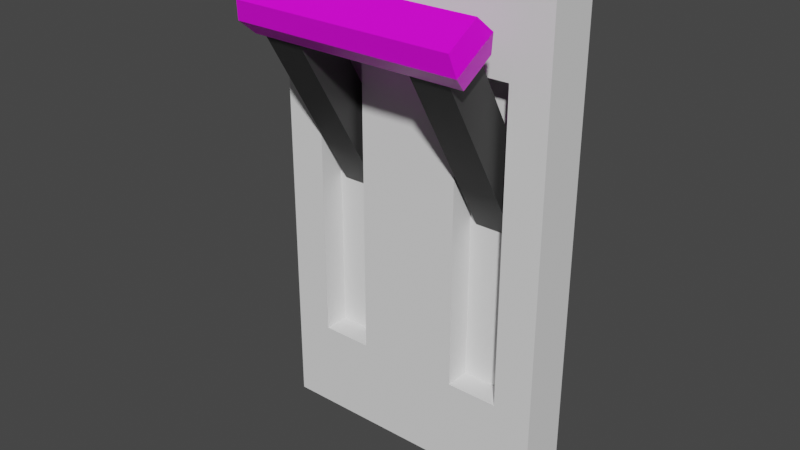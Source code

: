 # Source: switch.blend  (saved by Blender 3.2.14; exported with 4.5.12 LTS)
import bpy
from mathutils import Matrix  # noqa: F401  (used for matrix-valued properties, if any)

bpy.ops.wm.read_factory_settings(use_empty=True)
scene = bpy.context.scene
scene.name = 'Scene'

# ---- collections
col_collection = bpy.data.collections.new('Collection'); scene.collection.children.link(col_collection)

# ---- images (referenced by path relative to the original .blend; pixels are not part of the script)
import os
ASSET_DIR = os.environ.get("B2B_ASSET_DIR", "")  # directory of the original .blend (textures are referenced by path, not embedded)
HERE = os.path.dirname(os.path.abspath(__file__))  # packed textures are extracted next to this script under _unpacked/

def load_image(name, relpath, width, height, colorspace="sRGB"):
    """Load a texture the original file referenced (path relative to the .blend, or extracted next to this script)."""
    p = next((c for c in (os.path.join(HERE, relpath), os.path.join(ASSET_DIR, relpath)) if relpath and os.path.exists(c)), "")
    if p:
        img = bpy.data.images.load(p, check_existing=True)
        img.name = name
    else:  # same state as the original file: an image datablock whose file is absent (Cycles renders it pink)
        img = bpy.data.images.new(name, width, height)
        img.source = "FILE"
        img.filepath = "//" + (relpath or name)
    img.colorspace_settings.name = colorspace
    return img
img_warning_png = load_image('warning.png', 'warning.png', 1024, 1024, 'sRGB')

# ---- materials (node trees are filled in below, after node groups)
mat_concrete = bpy.data.materials.new('Concrete')
mat_warning = bpy.data.materials.new('Warning')
mat_warning.alpha_threshold = 0.0
mat_warning.use_transparent_shadow = False
mat_warning.line_color = (0.0, 0.0, 0.0, 1.0)
mat_metal = bpy.data.materials.new('Metal')
mat_metal.use_transparent_shadow = False

# ---- material node trees
mat_warning.use_nodes = True; mat_warning.node_tree.nodes.clear()
_N = mat_warning.node_tree.nodes; _L = mat_warning.node_tree.links
n0 = _N.new('ShaderNodeOutputMaterial'); n0.name = 'Material Output'; n0.location = (300, 300)
n1 = _N.new('ShaderNodeBsdfPrincipled'); n1.name = 'Principled BSDF'; n1.location = (10, 300)
n1.distribution = 'GGX'
n1.subsurface_method = 'RANDOM_WALK_SKIN'
n1.inputs[2].default_value = 0.4
n1.inputs[3].default_value = 1.45
n1.inputs[27].default_value = (0.0, 0.0, 0.0, 1.0)
n1.inputs[28].default_value = 1.0
n2 = _N.new('ShaderNodeTexImage'); n2.name = 'Image Texture'; n2.location = (-280, 280)
n2.image = img_warning_png
_L.new(n1.outputs[0], n0.inputs[0])
_L.new(n2.outputs[0], n1.inputs[0])
n0.is_active_output = True
mat_metal.use_nodes = True; mat_metal.node_tree.nodes.clear()
_N = mat_metal.node_tree.nodes; _L = mat_metal.node_tree.links
n0 = _N.new('ShaderNodeBsdfPrincipled'); n0.name = 'Principled BSDF'; n0.location = (10, 300)
n0.distribution = 'GGX'
n0.subsurface_method = 'RANDOM_WALK_SKIN'
n0.inputs[0].default_value = (0.0331, 0.0331, 0.0331, 1.0)
n0.inputs[3].default_value = 1.45
n0.inputs[27].default_value = (0.0, 0.0, 0.0, 1.0)
n0.inputs[28].default_value = 1.0
n1 = _N.new('ShaderNodeOutputMaterial'); n1.name = 'Material Output'; n1.location = (300, 300)
_L.new(n0.outputs[0], n1.inputs[0])
n1.is_active_output = True

# ---- world
world_world = bpy.data.worlds.new('World'); scene.world = world_world
world_world.use_nodes = True; world_world.node_tree.nodes.clear()
_N = world_world.node_tree.nodes; _L = world_world.node_tree.links
n0 = _N.new('ShaderNodeOutputWorld'); n0.name = 'World Output'; n0.location = (300, 300)
n1 = _N.new('ShaderNodeBackground'); n1.name = 'Background'; n1.location = (10, 300)
n1.inputs[0].default_value = (0.05088, 0.05088, 0.05088, 1.0)
_L.new(n1.outputs[0], n0.inputs[0])
n0.is_active_output = True
world_world.color = (0.05088, 0.05088, 0.05088)
world_world.use_sun_shadow = False
world_world.sun_shadow_jitter_overblur = 0.0

# ---- meshes
me_cube_001 = bpy.data.meshes.new('Cube.001')
me_cube_001.from_pydata([(-0.11, -0.02, -0.2), (-0.11, -0.02, 0.2), (-0.11, 2.98e-08, -0.2), (-0.08, -0.02, -0.12), (-0.11, 2.98e-08, 0.2), (-0.08, -0.02, 0.12), (0.11, -0.02, -0.2), (0.11, -0.02, 0.2), (0.11, 2.98e-08, -0.2), (-0.04, -0.02, -0.12), (0.11, 2.98e-08, 0.2), (-0.04, -0.02, 0.12), (-0.11, -0.04, -0.19), (-0.11, -0.04, 0.19), (0.11, -0.04, -0.19), (0.04, -0.02, -0.12), (0.11, -0.04, 0.19), (0.04, -0.02, 0.12), (0.08, -0.02, -0.12), (0.08, -0.02, 0.12), (-0.04, -0.04, 0.12), (0.08, -0.04, 0.12), (0.08, -0.04, -0.12), (0.04, -0.04, 0.12), (-0.08, -0.04, 0.12), (-0.08, -0.04, -0.12), (0.04, -0.04, -0.12), (-0.04, -0.04, -0.12)], [], [(0, 1, 4, 2), (2, 4, 10, 8), (8, 10, 7, 6), (1, 0, 12, 13), (2, 8, 6, 0), (10, 4, 1, 7), (14, 16, 21, 22), (25, 12, 14, 22, 26, 23, 21, 16, 13, 24, 20, 27), (24, 13, 12, 25), (0, 6, 14, 12), (7, 1, 13, 16), (6, 7, 16, 14), (3, 5, 24, 25), (3, 9, 11, 5), (11, 9, 27, 20), (27, 9, 3, 25), (5, 11, 20, 24), (26, 15, 17, 23), (15, 18, 19, 17), (19, 18, 22, 21), (22, 18, 15, 26), (23, 17, 19, 21)])
_uv = me_cube_001.uv_layers.new(name='UVMap')
_uv.uv.foreach_set('vector', [0.7667, 0.0, 0.7667, 0.6667, 0.7333, 0.6667, 0.7333, 0.0, 0.3667, 4.47e-08, 0.3667, 0.6667, 0.0, 0.6667, 5.215e-08, 0.0, 0.8, 0.6667, 0.8, 0.0, 0.8333, 0.0, 0.8333, 0.6667, 0.7667, 0.6667, 0.7667, 0.0, 0.8, 0.01667, 0.8, 0.65, 0.5029, 0.6333, 0.5029, 1.0, 0.4698, 1.0, 0.4698, 0.6333, 0.3667, 1.0, 0.3667, 0.6333, 0.3998, 0.6333, 0.3998, 1.0, 0.7333, 4.47e-08, 0.7333, 0.6333, 0.6833, 0.5167, 0.6833, 0.1167, 0.4167, 0.1167, 0.3667, 0.0, 0.7333, 4.47e-08, 0.6833, 0.1167, 0.6167, 0.1167, 0.6167, 0.5167, 0.6833, 0.5167, 0.7333, 0.6333, 0.3667, 0.6333, 0.4167, 0.5167, 0.4833, 0.5167, 0.4833, 0.1167, 0.4167, 0.5167, 0.3667, 0.6333, 0.3667, 0.0, 0.4167, 0.1167, 0.4698, 0.6333, 0.4698, 1.0, 0.4348, 1.0, 0.4348, 0.6333, 0.3998, 1.0, 0.3998, 0.6333, 0.4348, 0.6333, 0.4348, 1.0, 0.8333, 0.6667, 0.8333, 0.0, 0.8667, 0.01667, 0.8667, 0.65, 1.0, 0.0, 1.0, 0.4, 0.9667, 0.4, 0.9667, 0.0, 0.8667, 0.4, 0.9333, 0.4, 0.9333, 0.8, 0.8667, 0.8, 0.9333, 0.8, 0.9333, 0.4, 0.9667, 0.4, 0.9667, 0.8, 0.536, 0.7, 0.5029, 0.7, 0.5029, 0.6333, 0.536, 0.6333, 0.6354, 0.6333, 0.6354, 0.7, 0.6023, 0.7, 0.6023, 0.6333, 0.9667, 0.4, 1.0, 0.4, 1.0, 0.8, 0.9667, 0.8, 0.8667, 0.0, 0.9333, 1.49e-08, 0.9333, 0.4, 0.8667, 0.4, 0.9333, 0.4, 0.9333, 0.0, 0.9667, 0.0, 0.9667, 0.4, 0.5692, 0.7, 0.536, 0.7, 0.536, 0.6333, 0.5692, 0.6333, 0.5692, 0.6333, 0.6023, 0.6333, 0.6023, 0.7, 0.5692, 0.7])
me_cube_001.materials.append(mat_concrete)
me_cube_001.update()
me_cube_003 = bpy.data.meshes.new('Cube.003')
me_cube_003.from_pydata([(-0.075, -0.16, -0.015), (-0.075, -0.16, 0.015), (-0.075, 0.0, -0.015), (-0.075, 0.0, 0.015), (-0.045, -0.16, -0.015), (-0.045, -0.16, 0.015), (-0.045, 0.0, -0.015), (-0.045, 0.0, 0.015), (0.045, -0.16, -0.015), (0.045, -0.16, 0.015), (0.045, 0.0, -0.015), (0.045, 0.0, 0.015), (0.075, -0.16, -0.015), (0.075, -0.16, 0.015), (0.075, 0.0, -0.015), (0.075, 0.0, 0.015), (-0.075, -0.19, -0.015), (-0.075, -0.19, 0.015), (-0.045, -0.19, 0.015), (-0.045, -0.19, -0.015), (0.045, -0.19, -0.015), (0.045, -0.19, 0.015), (0.075, -0.19, 0.015), (0.075, -0.19, -0.015), (0.085, -0.16, 0.015), (0.085, -0.16, -0.015), (0.085, -0.19, 0.015), (0.085, -0.19, -0.015), (-0.085, -0.16, -0.015), (-0.085, -0.16, 0.015), (-0.085, -0.19, -0.015), (-0.085, -0.19, 0.015), (0.0468, -0.175, 0.0195), (0.078, -0.175, 0.0195), (-0.078, -0.175, -0.0195), (-0.078, -0.175, 0.0195), (0.078, -0.175, -0.0195), (-0.0468, -0.175, -0.0195), (0.0468, -0.175, -0.0195), (-0.0468, -0.175, 0.0195), (0.0884, -0.175, 0.0195), (0.0884, -0.175, -0.0195), (-0.0884, -0.175, -0.0195), (-0.0884, -0.175, 0.0195)], [], [(0, 1, 3, 2), (2, 3, 7, 6), (6, 7, 5, 4), (16, 17, 31, 30), (2, 6, 4, 0), (7, 3, 1, 5), (8, 9, 11, 10), (10, 11, 15, 14), (14, 15, 13, 12), (33, 32, 21, 22), (10, 14, 12, 8), (15, 11, 9, 13), (19, 18, 17, 16), (23, 22, 21, 20), (12, 13, 24, 25), (34, 37, 19, 16), (20, 21, 18, 19), (38, 36, 23, 20), (39, 35, 17, 18), (38, 20, 19, 37), (32, 9, 5, 39), (9, 8, 4, 5), (41, 40, 26, 27), (33, 22, 26, 40), (22, 23, 27, 26), (36, 12, 25, 41), (43, 42, 30, 31), (35, 1, 29, 43), (1, 0, 28, 29), (34, 16, 30, 42), (0, 34, 42, 28), (17, 35, 43, 31), (29, 28, 42, 43), (23, 36, 41, 27), (13, 33, 40, 24), (25, 24, 40, 41), (21, 32, 39, 18), (8, 38, 37, 4), (5, 1, 35, 39), (8, 12, 36, 38), (0, 4, 37, 34), (13, 9, 32, 33)])
me_cube_003.polygons.foreach_set('material_index', [1, 0, 1, 0, 1, 1, 1, 0, 1, 0, 1, 1, 0, 0, 0, 0, 0, 0, 0, 0, 0, 0, 0, 0, 0, 0, 0, 0, 0, 0, 0, 0, 0, 0, 0, 0, 0, 0, 0, 0, 0, 0])
_uv = me_cube_003.uv_layers.new(name='UVMap')
_uv.uv.foreach_set('vector', [0.375, 0.0, 0.625, 0.0, 0.625, 0.25, 0.375, 0.25, 0.6937, 0.6109, 0.6937, 0.4412, 0.8634, 0.4412, 0.8634, 0.6109, 0.375, 0.5, 0.625, 0.5, 0.625, 0.75, 0.375, 0.75, 0.1772, 0.9242, 0.3468, 0.9242, 0.3468, 0.9808, 0.1772, 0.9808, 0.125, 0.5, 0.375, 0.5, 0.375, 0.75, 0.125, 0.75, 0.625, 0.5, 0.875, 0.5, 0.875, 0.75, 0.625, 0.75, 0.375, 0.0, 0.625, 0.0, 0.625, 0.25, 0.375, 0.25, 0.6937, 0.6109, 0.8634, 0.6109, 0.8634, 0.7805, 0.6937, 0.7805, 0.375, 0.5, 0.625, 0.5, 0.625, 0.75, 0.375, 0.75, 0.4354, 0.05882, 0.4354, 0.2353, 0.3468, 0.2455, 0.3468, 0.07579, 0.125, 0.5, 0.375, 0.5, 0.375, 0.75, 0.125, 0.75, 0.625, 0.5, 0.875, 0.5, 0.875, 0.75, 0.625, 0.75, 0.1772, 0.7545, 0.3468, 0.7545, 0.3468, 0.9242, 0.1772, 0.9242, 0.1772, 0.07579, 0.3468, 0.07579, 0.3468, 0.2455, 0.1772, 0.2455, 0.6937, 0.07579, 0.524, 0.07579, 0.524, 0.01923, 0.6937, 0.01923, 0.08858, 0.9412, 0.08858, 0.7647, 0.1772, 0.7545, 0.1772, 0.9242, 0.1772, 0.2455, 0.3468, 0.2455, 0.3468, 0.7545, 0.1772, 0.7545, 0.08858, 0.2353, 0.08858, 0.05882, 0.1772, 0.07579, 0.1772, 0.2455, 0.4354, 0.7647, 0.4354, 0.9412, 0.3468, 0.9242, 0.3468, 0.7545, 0.08858, 0.2353, 0.1772, 0.2455, 0.1772, 0.7545, 0.08858, 0.7647, 0.4354, 0.2353, 0.524, 0.2455, 0.524, 0.7545, 0.4354, 0.7647, 0.524, 0.2455, 0.6937, 0.2455, 0.6937, 0.7545, 0.524, 0.7545, 0.8739, 0.3772, 0.6444, 0.264, 0.7155, 0.1416, 0.892, 0.2286, 0.4354, 0.05882, 0.3468, 0.07579, 0.3468, 0.01923, 0.4354, 0.0, 0.3468, 0.07579, 0.1772, 0.07579, 0.1772, 0.01923, 0.3468, 0.01923, 0.08858, 0.05882, 0.0, 0.07579, 2.165e-08, 0.01923, 0.08858, 8.661e-08, 0.7791, 0.2708, 0.8403, -0.001001, 0.9404, 0.06648, 0.8934, 0.2756, 0.4354, 0.9412, 0.524, 0.9242, 0.524, 0.9808, 0.4354, 1.0, 0.524, 0.9242, 0.6937, 0.9242, 0.6937, 0.9808, 0.524, 0.9808, 0.08858, 0.9412, 0.1772, 0.9242, 0.1772, 0.9808, 0.08858, 1.0, 1.949e-07, 0.9242, 0.08858, 0.9412, 0.08858, 1.0, 1.516e-07, 0.9808, 0.3468, 0.9242, 0.4354, 0.9412, 0.4354, 1.0, 0.3468, 0.9808, 0.6789, 0.2034, 0.726, -0.005749, 0.8403, -0.001001, 0.7791, 0.2708, 0.1772, 0.07579, 0.08858, 0.05882, 0.08858, 8.661e-08, 0.1772, 0.01923, 0.524, 0.07579, 0.4354, 0.05882, 0.4354, 0.0, 0.524, 0.01923, 0.8028, 0.4995, 0.6263, 0.4125, 0.6444, 0.264, 0.8739, 0.3772, 0.3468, 0.2455, 0.4354, 0.2353, 0.4354, 0.7647, 0.3468, 0.7545, 4.331e-08, 0.2455, 0.08858, 0.2353, 0.08858, 0.7647, 1.299e-07, 0.7545, 0.524, 0.7545, 0.524, 0.9242, 0.4354, 0.9412, 0.4354, 0.7647, 4.331e-08, 0.2455, 0.0, 0.07579, 0.08858, 0.05882, 0.08858, 0.2353, 1.949e-07, 0.9242, 1.299e-07, 0.7545, 0.08858, 0.7647, 0.08858, 0.9412, 0.524, 0.07579, 0.524, 0.2455, 0.4354, 0.2353, 0.4354, 0.05882])
me_cube_003.materials.append(mat_warning)
me_cube_003.materials.append(mat_metal)
me_cube_003.update()

# ---- objects
ob_base = bpy.data.objects.new('Base', me_cube_001)
ob_switch = bpy.data.objects.new('Switch', me_cube_003)

# ---- transforms, parenting, visibility, modifiers, constraints
ob_base.location = (0.0, 0.0, 0.0)
ob_switch.location = (0.0, 1.863e-09, 0.0)
ob_switch.rotation_euler = (-1.047, -0.0, 0.0)

# ---- collection membership
col_collection.objects.link(ob_base)
col_collection.objects.link(ob_switch)

# ---- scene / render settings (as saved in the file)
scene.frame_start = 1; scene.frame_end = 15; scene.frame_set(0)
scene.render.engine = 'BLENDER_EEVEE_NEXT'
scene.cycles.sampling_pattern = 'TABULATED_SOBOL'
scene.cycles.use_light_tree = False
scene.view_settings.view_transform = 'Filmic'
bpy.context.view_layer.update()

# ---- added for rendering (the .blend has no active camera and no usable light): camera, sun
cam_auto = bpy.data.cameras.new('AutoCamera')
cam_auto.lens = 50.0
cam_auto.sensor_width = 36.0
cam_auto.clip_end = 1000.0
ob_auto_camera = bpy.data.objects.new('AutoCamera', cam_auto)
scene.collection.objects.link(ob_auto_camera)
ob_auto_camera.location = (0.438856, -0.574127, 0.351085)
ob_auto_camera.rotation_euler = (1.09748, -7.21219e-08, 0.694738)
scene.camera = ob_auto_camera
light_auto_sun = bpy.data.lights.new('AutoSun', 'SUN')
light_auto_sun.energy = 3.0
light_auto_sun.angle = 0.0523599
ob_auto_sun = bpy.data.objects.new('AutoSun', light_auto_sun)
scene.collection.objects.link(ob_auto_sun)
ob_auto_sun.rotation_euler = (0.872665, 0.174533, 0.523599)
bpy.context.view_layer.update()
